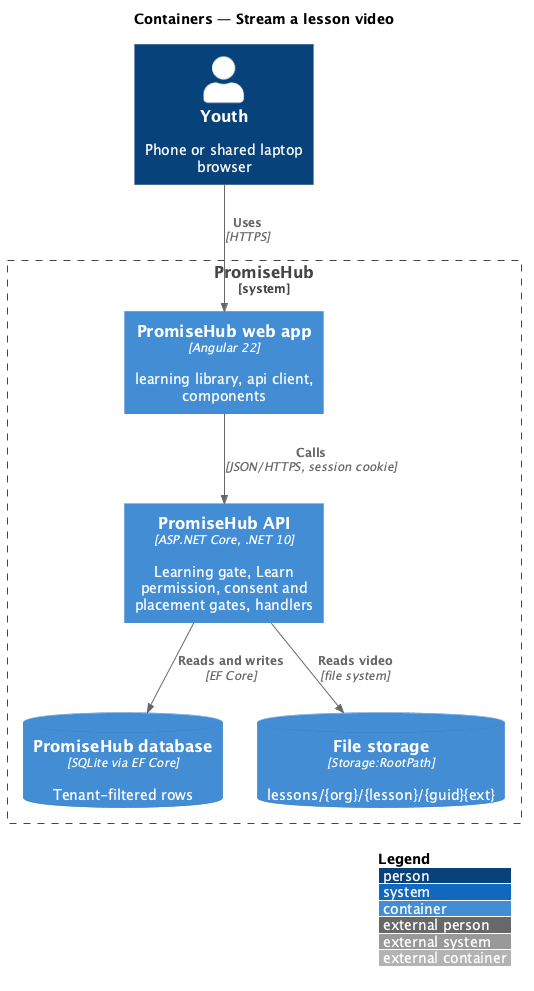

The diagram above was rendered by PlantUML. Its source (embedded in the PNG):
@startuml
!include <C4/C4_Container>
LAYOUT_WITH_LEGEND()
title Containers — Stream a lesson video
Person(y, "Youth", "Phone or shared laptop browser")
System_Boundary(ph, "PromiseHub") {
  Container(web, "PromiseHub web app", "Angular 22", "learning library, api client, components")
  Container(api, "PromiseHub API", "ASP.NET Core, .NET 10", "Learning gate, Learn permission, consent and placement gates, handlers")
  ContainerDb(db, "PromiseHub database", "SQLite via EF Core", "Tenant-filtered rows")
  ContainerDb(files, "File storage", "Storage:RootPath", "lessons/{org}/{lesson}/{guid}{ext}")
}
Rel(y, web, "Uses", "HTTPS")
Rel(web, api, "Calls", "JSON/HTTPS, session cookie")
Rel(api, db, "Reads and writes", "EF Core")
Rel(api, files, "Reads video", "file system")
@enduml